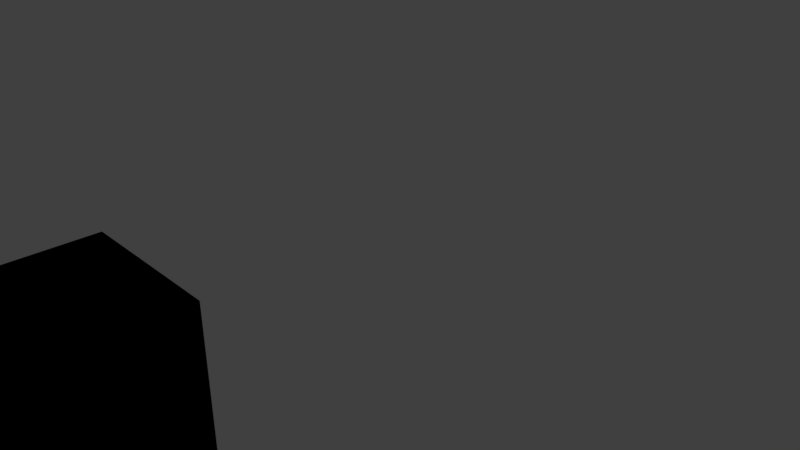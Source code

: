 # Source: cube_rig.blend  (saved by Blender 2.79.0; exported with 4.5.12 LTS)
import bpy
from mathutils import Matrix  # noqa: F401  (used for matrix-valued properties, if any)

bpy.ops.wm.read_factory_settings(use_empty=True)
scene = bpy.context.scene
scene.name = 'Scene'

# ---- collections
col_collection_1 = bpy.data.collections.new('Collection 1'); scene.collection.children.link(col_collection_1)
col_collection_6 = bpy.data.collections.new('Collection 6'); scene.collection.children.link(col_collection_6)

# ---- materials (node trees are filled in below, after node groups)
mat_material = bpy.data.materials.new('Material')
mat_material.alpha_threshold = 0.0
mat_material.roughness = 0.5
mat_material.line_color = (0.0, 0.0, 0.0, 1.0)

# ---- material node trees

# ---- world
world_world = bpy.data.worlds.new('World'); scene.world = world_world
world_world.color = (0.05088, 0.05088, 0.05088)
world_world.use_sun_shadow = False
world_world.sun_shadow_jitter_overblur = 0.0
world_world.cycles.sampling_method = 'MANUAL'

# ---- cameras
cam_camera = bpy.data.cameras.new('Camera')
cam_camera.clip_end = 100.0
cam_camera.lens = 35.0
cam_camera.sensor_width = 32.0
cam_camera.sensor_height = 18.0
cam_camera.ortho_scale = 7.314
cam_camera.dof.focus_distance = 0.0

# ---- lights
light_lamp = bpy.data.lights.new('Lamp', 'POINT')
light_lamp.transmission_factor = 0.0
light_lamp.cutoff_distance = 30.0
light_lamp.energy = 100.0
light_lamp.shadow_buffer_clip_start = 1.001
light_lamp.shadow_soft_size = 0.1
light_lamp.shadow_maximum_resolution = 0.006
light_lamp.use_absolute_resolution = True

# ---- meshes
me_cube = bpy.data.meshes.new('Cube')
me_cube.from_pydata([(1.0, 1.0, -1.0), (1.0, -1.0, -1.0), (-1.0, -1.0, -1.0), (-1.0, 1.0, -1.0), (1.0, 1.0, 1.0), (1.0, -1.0, 1.0), (-1.0, -1.0, 1.0), (-1.0, 1.0, 1.0)], [], [(0, 1, 2, 3), (4, 7, 6, 5), (0, 4, 5, 1), (1, 5, 6, 2), (2, 6, 7, 3), (4, 0, 3, 7)])
me_cube.materials.append(mat_material)
me_cube.use_remesh_preserve_volume = False
me_cube.use_remesh_preserve_attributes = False
me_cube.use_mirror_vertex_groups = False
me_cube.update()
me_cube_001 = bpy.data.meshes.new('Cube.001')
me_cube_001.from_pydata([(-1.0, -1.0, -1.0), (-1.0, -1.0, 1.0), (-1.0, 1.0, -1.0), (-1.0, 1.0, 1.0), (1.0, -1.0, -1.0), (1.0, -1.0, 1.0), (1.0, 1.0, -1.0), (1.0, 1.0, 1.0)], [], [(0, 1, 3, 2), (2, 3, 7, 6), (6, 7, 5, 4), (4, 5, 1, 0), (2, 6, 4, 0), (7, 3, 1, 5)])
me_cube_001.use_remesh_preserve_volume = False
me_cube_001.use_remesh_preserve_attributes = False
me_cube_001.use_mirror_vertex_groups = False
me_cube_001.update()
arm_armature = bpy.data.armatures.new('Armature')  # bones are not reproduced

# ---- objects
ob_cube = bpy.data.objects.new('Cube', me_cube)
ob_armature = bpy.data.objects.new('Armature', arm_armature)
ob_cube_001 = bpy.data.objects.new('Cube.001', me_cube_001)
ob_lamp = bpy.data.objects.new('Lamp', light_lamp)
ob_camera = bpy.data.objects.new('Camera', cam_camera)

# ---- transforms, parenting, visibility, modifiers, constraints
ob_cube.parent = ob_armature
ob_cube.matrix_parent_inverse = Matrix(((1.0, 0.0, 0.0, 0.0), (0.0, 0.0, 1.0, -1.0), (0.0, -1.0, 0.0, 0.0), (0.0, 0.0, 0.0, 1.0)))
ob_cube.location = (0.0, 0.0, 0.0)
ob_cube.lock_rotations_4d = False
ob_cube.empty_display_type = 'ARROWS'
ob_cube.lineart.crease_threshold = 0.0
ob_armature.location = (0.0, -3.011, 0.0)
ob_armature.show_in_front = True
ob_armature.lineart.crease_threshold = 0.0
ob_cube_001.parent = ob_armature
ob_cube_001.matrix_parent_inverse = Matrix(((1.0, 0.0, 0.0, 0.0), (0.0, 0.0, 1.0, -1.0), (0.0, -1.0, 0.0, 0.0), (0.0, 0.0, 0.0, 1.0)))
ob_cube_001.location = (0.0, 0.0, 0.0)
ob_cube_001.lineart.crease_threshold = 0.0
ob_lamp.location = (4.076, 1.005, 5.904)
ob_lamp.rotation_euler = (0.6503, 0.05522, 1.866)
ob_lamp.lock_rotations_4d = False
ob_lamp.empty_display_type = 'ARROWS'
ob_lamp.color = (0.0, 0.0, 0.0, 0.0)
ob_lamp.lineart.crease_threshold = 0.0
ob_camera.location = (7.481, -6.508, 5.344)
ob_camera.rotation_euler = (1.109, 0.0, 0.8149)
ob_camera.lock_rotations_4d = False
ob_camera.empty_display_type = 'ARROWS'
ob_camera.color = (0.0, 0.0, 0.0, 0.0)
ob_camera.display_type = 'WIRE'
ob_camera.lineart.crease_threshold = 0.0

# ---- collection membership
col_collection_1.objects.link(ob_cube)
col_collection_6.objects.link(ob_armature)
col_collection_6.objects.link(ob_cube_001)
col_collection_6.objects.link(ob_lamp)
col_collection_6.objects.link(ob_camera)

# ---- scene / render settings (as saved in the file)
scene.camera = ob_camera
scene.frame_start = 1; scene.frame_end = 250; scene.frame_set(1)
scene.render.engine = 'CYCLES'
scene.render.resolution_percentage = 50
scene.render.dither_intensity = 0.0
scene.cycles.use_denoising = False
scene.cycles.samples = 128
scene.cycles.sampling_pattern = 'TABULATED_SOBOL'
scene.cycles.use_adaptive_sampling = False
scene.cycles.use_light_tree = False
scene.cycles.blur_glossy = 0.0
scene.cycles.sample_clamp_indirect = 0.0
scene.view_settings.view_transform = 'Standard'
bpy.context.view_layer.update()
